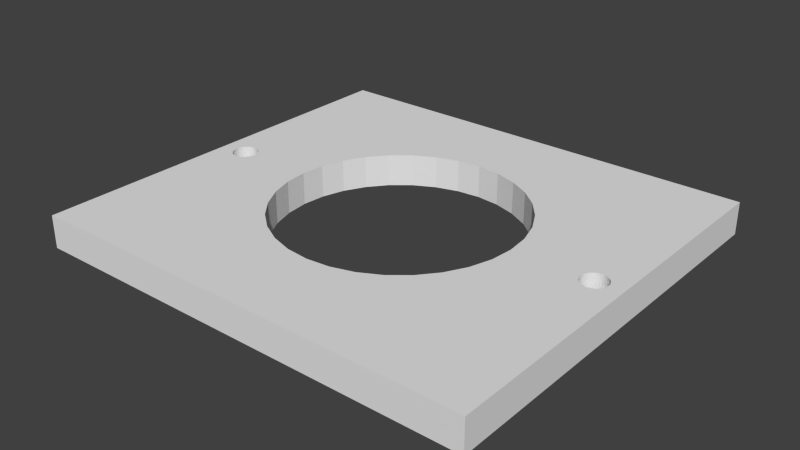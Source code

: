 # Source: PumpBracket.blend  (saved by Blender 2.76.0; exported with 4.5.12 LTS)
import bpy
from mathutils import Matrix  # noqa: F401  (used for matrix-valued properties, if any)

bpy.ops.wm.read_factory_settings(use_empty=True)
scene = bpy.context.scene
scene.name = 'Scene'

# ---- collections
col_collection_2 = bpy.data.collections.new('Collection 2'); scene.collection.children.link(col_collection_2)

# ---- world
world_world = bpy.data.worlds.new('World'); scene.world = world_world
world_world.color = (0.05088, 0.05088, 0.05088)
world_world.use_sun_shadow = False
world_world.sun_shadow_jitter_overblur = 0.0
world_world.cycles.sampling_method = 'MANUAL'
world_world.cycles.sample_map_resolution = 256

# ---- meshes
me_cube_027 = bpy.data.meshes.new('Cube.027')
me_cube_027.from_pydata([(-42.93, -79.16, -7.897), (-42.93, -79.16, 4.371), (-42.93, 76.71, 4.371), (-42.93, 76.71, -7.897), (-40.2, -1.227, -7.897), (42.8, 76.71, -7.897), (40.08, -1.227, -7.897), (40.03, -0.2848, -7.897), (39.89, 0.6217, -7.897), (39.67, 1.457, -7.897), (39.37, 2.189, -7.897), (39.0, 2.79, -7.897), (38.58, 3.237, -7.897), (38.13, 3.512, -7.897), (37.66, 3.605, -7.897), (37.19, 3.512, -7.897), (36.73, 3.237, -7.897), (36.32, 2.79, -7.897), (35.95, 2.189, -7.897), (22.4, 1.54, -7.897), (22.11, 7.591, -7.897), (20.82, 16.07, -7.897), (18.73, 23.89, -7.897), (15.92, 30.74, -7.897), (12.5, 36.36, -7.897), (8.588, 40.53, -7.897), (4.348, 43.11, -7.897), (-0.06112, 43.97, -7.897), (-4.47, 43.11, -7.897), (-8.71, 40.53, -7.897), (-12.62, 36.36, -7.897), (-16.04, 30.74, -7.897), (-18.85, 23.89, -7.897), (-20.94, 16.07, -7.897), (-22.23, 7.591, -7.897), (-22.63, -0.6174, -7.897), (-35.37, -1.227, -7.897), (-35.41, -0.2848, -7.897), (-35.55, 0.6217, -7.897), (-35.77, 1.457, -7.897), (-36.07, 2.189, -7.897), (-36.44, 2.79, -7.897), (-36.86, 3.237, -7.897), (-37.31, 3.512, -7.897), (-37.78, 3.605, -7.897), (-38.25, 3.512, -7.897), (-38.71, 3.237, -7.897), (-39.12, 2.79, -7.897), (-39.49, 2.189, -7.897), (-39.79, 1.457, -7.897), (-40.01, 0.6217, -7.897), (-40.15, -0.2848, -7.897), (42.8, -79.16, -7.897), (42.8, -79.16, 4.371), (-40.2, -1.227, 4.371), (-40.15, -0.2848, 4.371), (-40.01, 0.6216, 4.371), (-39.79, 1.457, 4.371), (-39.49, 2.189, 4.371), (-39.12, 2.79, 4.371), (-38.71, 3.237, 4.371), (-38.25, 3.512, 4.371), (-37.78, 3.604, 4.371), (-37.31, 3.512, 4.371), (-36.86, 3.237, 4.371), (-36.44, 2.79, 4.371), (-36.07, 2.189, 4.371), (-35.77, 1.457, 4.371), (-35.55, 0.6216, 4.371), (-35.41, -0.2848, 4.371), (-35.37, -1.227, 4.371), (-35.41, -2.17, 4.371), (-21.59, 11.76, 4.371), (-20.94, 16.07, 4.371), (-18.85, 23.89, 4.371), (-16.04, 30.74, 4.371), (-12.62, 36.36, 4.371), (-8.71, 40.53, 4.371), (-4.47, 43.11, 4.371), (-0.06112, 43.97, 4.371), (4.348, 43.11, 4.371), (7.555, 41.16, 4.371), (42.8, 76.71, 4.371), (-40.15, -2.17, -7.897), (-40.01, -3.077, -7.897), (-39.79, -3.912, -7.897), (-39.49, -4.644, -7.897), (-39.12, -5.245, -7.897), (-38.71, -5.692, -7.897), (-38.25, -5.967, -7.897), (-37.78, -6.059, -7.897), (-37.31, -5.967, -7.897), (-36.86, -5.692, -7.897), (-36.44, -5.245, -7.897), (-36.07, -4.644, -7.897), (-35.77, -3.912, -7.897), (-35.55, -3.077, -7.897), (-35.41, -2.17, -7.897), (-22.66, -1.227, -7.897), (-22.23, -10.05, -7.897), (-20.94, -18.53, -7.897), (-18.85, -26.34, -7.897), (-16.04, -33.19, -7.897), (-12.62, -38.81, -7.897), (-8.71, -42.99, -7.897), (-7.425, -43.77, -7.897), (-4.47, -45.56, -7.897), (-0.06111, -46.43, -7.897), (4.348, -45.56, -7.897), (8.588, -42.99, -7.897), (12.5, -38.81, -7.897), (15.92, -33.19, -7.897), (18.73, -26.34, -7.897), (20.82, -18.53, -7.897), (21.34, -15.09, -7.897), (35.24, -1.227, -7.897), (35.29, -2.17, -7.897), (35.43, -3.077, -7.897), (35.65, -3.912, -7.897), (35.95, -4.644, -7.897), (36.32, -5.245, -7.897), (36.73, -5.692, -7.897), (37.19, -5.967, -7.897), (37.66, -6.059, -7.897), (38.13, -5.967, -7.897), (38.58, -5.692, -7.897), (39.0, -5.245, -7.897), (39.37, -4.644, -7.897), (39.67, -3.912, -7.897), (39.89, -3.077, -7.897), (40.03, -2.17, -7.897), (40.08, -1.227, 4.371), (40.03, -0.2848, 4.371), (39.89, 0.6216, 4.371), (39.67, 1.457, 4.371), (39.37, 2.189, 4.371), (39.0, 2.79, 4.371), (38.58, 3.237, 4.371), (38.13, 3.512, 4.371), (37.66, 3.604, 4.371), (37.19, 3.512, 4.371), (36.73, 3.237, 4.371), (36.32, 2.79, 4.371), (35.95, 2.189, 4.371), (35.65, 1.457, -7.897), (35.43, 0.6217, -7.897), (35.29, -0.2848, -7.897), (22.11, -10.05, -7.897), (22.54, -1.227, -7.897), (40.03, -2.17, 4.371), (39.89, -3.077, 4.371), (39.67, -3.912, 4.371), (39.37, -4.644, 4.371), (39.0, -5.245, 4.371), (38.58, -5.692, 4.371), (38.13, -5.967, 4.371), (37.66, -6.059, 4.371), (37.19, -5.967, 4.371), (36.73, -5.692, 4.371), (36.32, -5.245, 4.371), (35.95, -4.644, 4.371), (35.65, -3.912, 4.371), (35.43, -3.077, 4.371), (35.29, -2.17, 4.371), (35.24, -1.227, 4.371), (21.34, -15.09, 4.371), (20.82, -18.53, 4.371), (18.73, -26.34, 4.371), (15.92, -33.19, 4.371), (12.5, -38.81, 4.371), (8.588, -42.99, 4.371), (4.348, -45.56, 4.371), (-0.06111, -46.43, 4.371), (-4.47, -45.56, 4.371), (-7.425, -43.77, 4.371), (-8.71, -42.99, 4.371), (-12.62, -38.81, 4.371), (-16.04, -33.19, 4.371), (-18.85, -26.34, 4.371), (-20.94, -18.53, 4.371), (-22.23, -10.05, 4.371), (-22.66, -1.228, 4.371), (-22.23, 7.591, 4.371), (-35.55, -3.077, 4.371), (-35.77, -3.912, 4.371), (-36.07, -4.644, 4.371), (-36.44, -5.245, 4.371), (-36.86, -5.692, 4.371), (-37.31, -5.967, 4.371), (-37.78, -6.059, 4.371), (-38.25, -5.967, 4.371), (-38.71, -5.692, 4.371), (-39.12, -5.245, 4.371), (-39.49, -4.644, 4.371), (-39.79, -3.912, 4.371), (-40.01, -3.077, 4.371), (-40.15, -2.17, 4.371), (35.29, -0.2848, 4.371), (35.43, 0.6216, 4.371), (35.65, 1.457, 4.371), (8.588, 40.53, 4.371), (12.5, 36.36, 4.371), (15.92, 30.74, 4.371), (18.73, 23.89, 4.371), (20.82, 16.07, 4.371), (22.11, 7.591, 4.371), (22.54, -1.227, 4.371), (22.11, -10.05, 4.371)], [], [(0, 1, 2, 3), (4, 0, 3, 5, 6, 7, 8, 9, 10, 11, 12, 13, 14, 15, 16, 17, 18, 19, 20, 21, 22, 23, 24, 25, 26, 27, 28, 29, 30, 31, 32, 33, 34, 35, 36, 37, 38, 39, 40, 41, 42, 43, 44, 45, 46, 47, 48, 49, 50, 51), (52, 53, 1, 0), (54, 55, 56, 57, 58, 59, 60, 61, 62, 63, 64, 65, 66, 67, 68, 69, 70, 71, 72, 73, 74, 75, 76, 77, 78, 79, 80, 81, 82, 2, 1), (3, 2, 82, 5), (55, 54, 4, 51), (4, 83, 84, 85, 86, 87, 88, 89, 90, 91, 92, 93, 94, 95, 96, 97, 36, 35, 98, 99, 100, 101, 102, 103, 104, 105, 0), (5, 52, 0, 105, 106, 107, 108, 109, 110, 111, 112, 113, 114, 115, 116, 117, 118, 119, 120, 121, 122, 123, 124, 125, 126, 127, 128, 129, 130, 6), (131, 132, 7, 6), (132, 133, 8, 7), (133, 134, 9, 8), (134, 135, 10, 9), (135, 136, 11, 10), (136, 137, 12, 11), (137, 138, 13, 12), (138, 139, 14, 13), (139, 140, 15, 14), (140, 141, 16, 15), (141, 142, 17, 16), (142, 143, 18, 17), (19, 18, 144, 145, 146, 115, 114, 147, 148), (70, 69, 37, 36), (69, 68, 38, 37), (68, 67, 39, 38), (67, 66, 40, 39), (66, 65, 41, 40), (65, 64, 42, 41), (64, 63, 43, 42), (63, 62, 44, 43), (62, 61, 45, 44), (61, 60, 46, 45), (60, 59, 47, 46), (59, 58, 48, 47), (58, 57, 49, 48), (57, 56, 50, 49), (56, 55, 51, 50), (53, 52, 5, 82), (82, 131, 149, 150, 151, 152, 153, 154, 155, 156, 157, 158, 159, 160, 161, 162, 163, 164, 165, 166, 167, 168, 169, 170, 171, 172, 173, 174, 1, 53), (54, 1, 174, 175, 176, 177, 178, 179, 180, 181, 182, 72, 71, 183, 184, 185, 186, 187, 188, 189, 190, 191, 192, 193, 194, 195, 196), (71, 70, 36, 97), (165, 164, 197, 198, 199, 143, 142, 141, 140, 139, 138, 137, 136, 135, 134, 133, 132, 131, 82, 81, 200, 201, 202, 203, 204, 205, 206, 207), (54, 196, 83, 4), (196, 195, 84, 83), (195, 194, 85, 84), (194, 193, 86, 85), (193, 192, 87, 86), (192, 191, 88, 87), (191, 190, 89, 88), (190, 189, 90, 89), (189, 188, 91, 90), (188, 187, 92, 91), (187, 186, 93, 92), (186, 185, 94, 93), (185, 184, 95, 94), (184, 183, 96, 95), (183, 71, 97, 96), (164, 163, 116, 115), (163, 162, 117, 116), (162, 161, 118, 117), (161, 160, 119, 118), (160, 159, 120, 119), (159, 158, 121, 120), (158, 157, 122, 121), (157, 156, 123, 122), (156, 155, 124, 123), (155, 154, 125, 124), (154, 153, 126, 125), (153, 152, 127, 126), (152, 151, 128, 127), (151, 150, 129, 128), (150, 149, 130, 129), (149, 131, 6, 130), (143, 199, 144, 18), (199, 198, 145, 144), (198, 197, 146, 145), (197, 164, 115, 146), (172, 171, 108, 107), (173, 172, 107, 106), (171, 170, 109, 108), (175, 174, 173, 106, 105, 104), (170, 169, 110, 109), (176, 175, 104, 103), (169, 168, 111, 110), (177, 176, 103, 102), (168, 167, 112, 111), (178, 177, 102, 101), (167, 166, 113, 112), (179, 178, 101, 100), (166, 165, 207, 147, 114, 113), (180, 179, 100, 99), (207, 206, 148, 147), (181, 180, 99, 98), (206, 205, 20, 19, 148), (182, 181, 98, 35, 34), (205, 204, 21, 20), (73, 72, 182, 34, 33), (204, 203, 22, 21), (74, 73, 33, 32), (203, 202, 23, 22), (75, 74, 32, 31), (202, 201, 24, 23), (76, 75, 31, 30), (201, 200, 25, 24), (77, 76, 30, 29), (200, 81, 80, 26, 25), (78, 77, 29, 28), (80, 79, 27, 26), (79, 78, 28, 27)])
me_cube_027.use_remesh_preserve_volume = False
me_cube_027.use_remesh_preserve_attributes = False
me_cube_027.use_mirror_vertex_groups = False
me_cube_027.update()

# ---- objects
ob_cube_027 = bpy.data.objects.new('Cube.027', me_cube_027)

# ---- transforms, parenting, visibility, modifiers, constraints
ob_cube_027.location = (5.209e-16, 0.0, 0.0)
ob_cube_027.scale = (0.6724, 0.3362, 0.3362)
ob_cube_027.lineart.crease_threshold = 0.0

# ---- collection membership
col_collection_2.objects.link(ob_cube_027)

# ---- scene / render settings (as saved in the file)
scene.frame_start = 1; scene.frame_end = 250; scene.frame_set(1)
scene.render.engine = 'BLENDER_EEVEE_NEXT'
scene.render.image_settings.compression = 90
scene.render.resolution_percentage = 50
scene.render.dither_intensity = 0.0
scene.cycles.use_denoising = False
scene.cycles.samples = 10
scene.cycles.sampling_pattern = 'TABULATED_SOBOL'
scene.cycles.light_sampling_threshold = 0.0
scene.cycles.use_adaptive_sampling = False
scene.cycles.use_light_tree = False
scene.cycles.blur_glossy = 0.0
scene.cycles.volume_bounces = 1
scene.cycles.pixel_filter_type = 'GAUSSIAN'
scene.cycles.sample_clamp_indirect = 0.0
scene.view_settings.view_transform = 'Standard'
scene.unit_settings.scale_length = 0.01
bpy.context.view_layer.update()

# ---- added for rendering (the .blend has no active camera and no usable light): camera, sun
cam_auto = bpy.data.cameras.new('AutoCamera')
cam_auto.lens = 50.0
cam_auto.sensor_width = 36.0
cam_auto.clip_end = 1266.65
ob_auto_camera = bpy.data.objects.new('AutoCamera', cam_auto)
scene.collection.objects.link(ob_auto_camera)
ob_auto_camera.location = (72.1329, -87.0214, 57.1464)
ob_auto_camera.rotation_euler = (1.09748, -7.21219e-08, 0.694738)
scene.camera = ob_auto_camera
light_auto_sun = bpy.data.lights.new('AutoSun', 'SUN')
light_auto_sun.energy = 3.0
light_auto_sun.angle = 0.0523599
ob_auto_sun = bpy.data.objects.new('AutoSun', light_auto_sun)
scene.collection.objects.link(ob_auto_sun)
ob_auto_sun.rotation_euler = (0.872665, 0.174533, 0.523599)
bpy.context.view_layer.update()
